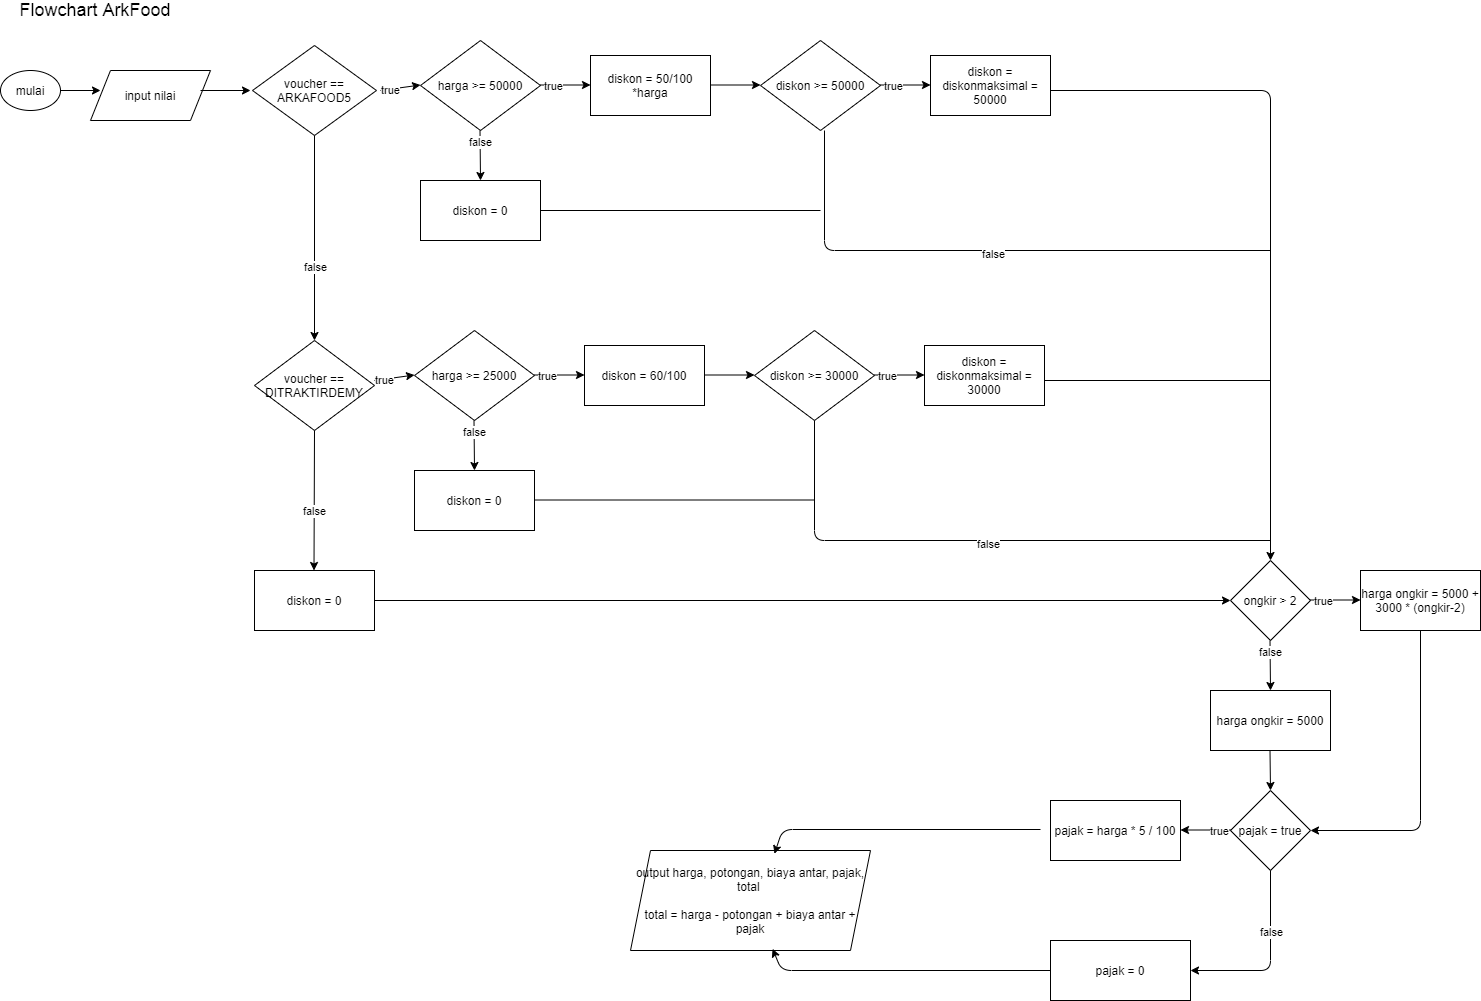

The diagram above was exported from draw.io. Its source (the exported page's mxGraphModel, read from the mxfile embedded in the PNG):
<mxGraphModel dx="3166" dy="1286" grid="1" gridSize="10" guides="1" tooltips="1" connect="1" arrows="1" fold="1" page="1" pageScale="1" pageWidth="827" pageHeight="1169" math="0" shadow="0">
  <root>
    <mxCell id="0" />
    <mxCell id="1" parent="0" />
    <mxCell id="PdI3yj3gRYtcm5vgH0xf-1" value="mulai" style="ellipse;whiteSpace=wrap;html=1;" vertex="1" parent="1">
      <mxGeometry x="40" y="110" width="60" height="40" as="geometry" />
    </mxCell>
    <mxCell id="PdI3yj3gRYtcm5vgH0xf-2" value="" style="endArrow=classic;html=1;" edge="1" parent="1">
      <mxGeometry width="50" height="50" relative="1" as="geometry">
        <mxPoint x="100" y="130" as="sourcePoint" />
        <mxPoint x="140" y="130" as="targetPoint" />
      </mxGeometry>
    </mxCell>
    <mxCell id="PdI3yj3gRYtcm5vgH0xf-3" value="input nilai" style="shape=parallelogram;perimeter=parallelogramPerimeter;whiteSpace=wrap;html=1;fixedSize=1;" vertex="1" parent="1">
      <mxGeometry x="130" y="110" width="120" height="50" as="geometry" />
    </mxCell>
    <mxCell id="PdI3yj3gRYtcm5vgH0xf-4" value="" style="endArrow=classic;html=1;" edge="1" parent="1">
      <mxGeometry width="50" height="50" relative="1" as="geometry">
        <mxPoint x="240" y="130" as="sourcePoint" />
        <mxPoint x="290" y="130" as="targetPoint" />
      </mxGeometry>
    </mxCell>
    <mxCell id="PdI3yj3gRYtcm5vgH0xf-5" value="voucher == ARKAFOOD5" style="rhombus;whiteSpace=wrap;html=1;" vertex="1" parent="1">
      <mxGeometry x="292" y="85" width="124" height="90" as="geometry" />
    </mxCell>
    <mxCell id="PdI3yj3gRYtcm5vgH0xf-6" value="" style="endArrow=classic;html=1;" edge="1" parent="1">
      <mxGeometry width="50" height="50" relative="1" as="geometry">
        <mxPoint x="420" y="130" as="sourcePoint" />
        <mxPoint x="460" y="124.5" as="targetPoint" />
      </mxGeometry>
    </mxCell>
    <mxCell id="PdI3yj3gRYtcm5vgH0xf-7" value="true" style="edgeLabel;html=1;align=center;verticalAlign=middle;resizable=0;points=[];" vertex="1" connectable="0" parent="PdI3yj3gRYtcm5vgH0xf-6">
      <mxGeometry x="-0.52" relative="1" as="geometry">
        <mxPoint y="1" as="offset" />
      </mxGeometry>
    </mxCell>
    <mxCell id="PdI3yj3gRYtcm5vgH0xf-8" value="" style="endArrow=classic;html=1;entryX=0.5;entryY=0;entryDx=0;entryDy=0;exitX=0.5;exitY=1;exitDx=0;exitDy=0;" edge="1" parent="1" source="PdI3yj3gRYtcm5vgH0xf-5" target="PdI3yj3gRYtcm5vgH0xf-11">
      <mxGeometry width="50" height="50" relative="1" as="geometry">
        <mxPoint x="390" y="210" as="sourcePoint" />
        <mxPoint x="350" y="230" as="targetPoint" />
      </mxGeometry>
    </mxCell>
    <mxCell id="PdI3yj3gRYtcm5vgH0xf-9" value="false" style="edgeLabel;html=1;align=center;verticalAlign=middle;resizable=0;points=[];" vertex="1" connectable="0" parent="PdI3yj3gRYtcm5vgH0xf-8">
      <mxGeometry x="0.5333" relative="1" as="geometry">
        <mxPoint y="-26" as="offset" />
      </mxGeometry>
    </mxCell>
    <mxCell id="PdI3yj3gRYtcm5vgH0xf-10" value="" style="endArrow=classic;html=1;" edge="1" parent="1">
      <mxGeometry width="50" height="50" relative="1" as="geometry">
        <mxPoint x="750" y="124.5" as="sourcePoint" />
        <mxPoint x="800" y="124.5" as="targetPoint" />
      </mxGeometry>
    </mxCell>
    <mxCell id="PdI3yj3gRYtcm5vgH0xf-11" value="voucher == DITRAKTIRDEMY" style="rhombus;whiteSpace=wrap;html=1;" vertex="1" parent="1">
      <mxGeometry x="294" y="380" width="120" height="90" as="geometry" />
    </mxCell>
    <mxCell id="PdI3yj3gRYtcm5vgH0xf-12" value="" style="endArrow=classic;html=1;" edge="1" parent="1">
      <mxGeometry width="50" height="50" relative="1" as="geometry">
        <mxPoint x="354" y="470" as="sourcePoint" />
        <mxPoint x="353.5" y="610" as="targetPoint" />
      </mxGeometry>
    </mxCell>
    <mxCell id="PdI3yj3gRYtcm5vgH0xf-13" value="false" style="edgeLabel;html=1;align=center;verticalAlign=middle;resizable=0;points=[];" vertex="1" connectable="0" parent="PdI3yj3gRYtcm5vgH0xf-12">
      <mxGeometry x="0.5333" relative="1" as="geometry">
        <mxPoint y="-26" as="offset" />
      </mxGeometry>
    </mxCell>
    <mxCell id="PdI3yj3gRYtcm5vgH0xf-14" value="diskon = 0" style="rounded=0;whiteSpace=wrap;html=1;" vertex="1" parent="1">
      <mxGeometry x="294" y="610" width="120" height="60" as="geometry" />
    </mxCell>
    <mxCell id="PdI3yj3gRYtcm5vgH0xf-15" value="harga &amp;gt;= 50000" style="rhombus;whiteSpace=wrap;html=1;" vertex="1" parent="1">
      <mxGeometry x="460" y="80" width="120" height="90" as="geometry" />
    </mxCell>
    <mxCell id="PdI3yj3gRYtcm5vgH0xf-16" value="" style="endArrow=classic;html=1;" edge="1" parent="1">
      <mxGeometry width="50" height="50" relative="1" as="geometry">
        <mxPoint x="580" y="124.5" as="sourcePoint" />
        <mxPoint x="630" y="124.5" as="targetPoint" />
      </mxGeometry>
    </mxCell>
    <mxCell id="PdI3yj3gRYtcm5vgH0xf-17" value="true" style="edgeLabel;html=1;align=center;verticalAlign=middle;resizable=0;points=[];" vertex="1" connectable="0" parent="PdI3yj3gRYtcm5vgH0xf-16">
      <mxGeometry x="-0.52" relative="1" as="geometry">
        <mxPoint y="1" as="offset" />
      </mxGeometry>
    </mxCell>
    <mxCell id="PdI3yj3gRYtcm5vgH0xf-18" value="diskon = 50/100 *harga" style="rounded=0;whiteSpace=wrap;html=1;" vertex="1" parent="1">
      <mxGeometry x="630" y="95" width="120" height="60" as="geometry" />
    </mxCell>
    <mxCell id="PdI3yj3gRYtcm5vgH0xf-19" value="" style="endArrow=classic;html=1;exitX=0.5;exitY=1;exitDx=0;exitDy=0;" edge="1" parent="1">
      <mxGeometry width="50" height="50" relative="1" as="geometry">
        <mxPoint x="519.5000000000005" y="170" as="sourcePoint" />
        <mxPoint x="520" y="220" as="targetPoint" />
      </mxGeometry>
    </mxCell>
    <mxCell id="PdI3yj3gRYtcm5vgH0xf-20" value="false" style="edgeLabel;html=1;align=center;verticalAlign=middle;resizable=0;points=[];" vertex="1" connectable="0" parent="PdI3yj3gRYtcm5vgH0xf-19">
      <mxGeometry x="0.5333" relative="1" as="geometry">
        <mxPoint y="-26" as="offset" />
      </mxGeometry>
    </mxCell>
    <mxCell id="PdI3yj3gRYtcm5vgH0xf-21" value="diskon = 0" style="rounded=0;whiteSpace=wrap;html=1;" vertex="1" parent="1">
      <mxGeometry x="460" y="220" width="120" height="60" as="geometry" />
    </mxCell>
    <mxCell id="PdI3yj3gRYtcm5vgH0xf-22" value="" style="endArrow=classic;html=1;" edge="1" parent="1">
      <mxGeometry width="50" height="50" relative="1" as="geometry">
        <mxPoint x="414" y="420" as="sourcePoint" />
        <mxPoint x="454" y="414.5" as="targetPoint" />
      </mxGeometry>
    </mxCell>
    <mxCell id="PdI3yj3gRYtcm5vgH0xf-23" value="true" style="edgeLabel;html=1;align=center;verticalAlign=middle;resizable=0;points=[];" vertex="1" connectable="0" parent="PdI3yj3gRYtcm5vgH0xf-22">
      <mxGeometry x="-0.52" relative="1" as="geometry">
        <mxPoint y="1" as="offset" />
      </mxGeometry>
    </mxCell>
    <mxCell id="PdI3yj3gRYtcm5vgH0xf-24" value="harga &amp;gt;= 25000" style="rhombus;whiteSpace=wrap;html=1;" vertex="1" parent="1">
      <mxGeometry x="454" y="370" width="120" height="90" as="geometry" />
    </mxCell>
    <mxCell id="PdI3yj3gRYtcm5vgH0xf-25" value="" style="endArrow=classic;html=1;" edge="1" parent="1">
      <mxGeometry width="50" height="50" relative="1" as="geometry">
        <mxPoint x="574" y="414.5" as="sourcePoint" />
        <mxPoint x="624" y="414.5" as="targetPoint" />
      </mxGeometry>
    </mxCell>
    <mxCell id="PdI3yj3gRYtcm5vgH0xf-26" value="true" style="edgeLabel;html=1;align=center;verticalAlign=middle;resizable=0;points=[];" vertex="1" connectable="0" parent="PdI3yj3gRYtcm5vgH0xf-25">
      <mxGeometry x="-0.52" relative="1" as="geometry">
        <mxPoint y="1" as="offset" />
      </mxGeometry>
    </mxCell>
    <mxCell id="PdI3yj3gRYtcm5vgH0xf-27" value="diskon = 60/100" style="rounded=0;whiteSpace=wrap;html=1;" vertex="1" parent="1">
      <mxGeometry x="624" y="385" width="120" height="60" as="geometry" />
    </mxCell>
    <mxCell id="PdI3yj3gRYtcm5vgH0xf-28" value="" style="endArrow=classic;html=1;exitX=0.5;exitY=1;exitDx=0;exitDy=0;" edge="1" parent="1">
      <mxGeometry width="50" height="50" relative="1" as="geometry">
        <mxPoint x="513.5" y="460" as="sourcePoint" />
        <mxPoint x="514" y="510" as="targetPoint" />
      </mxGeometry>
    </mxCell>
    <mxCell id="PdI3yj3gRYtcm5vgH0xf-29" value="false" style="edgeLabel;html=1;align=center;verticalAlign=middle;resizable=0;points=[];" vertex="1" connectable="0" parent="PdI3yj3gRYtcm5vgH0xf-28">
      <mxGeometry x="0.5333" relative="1" as="geometry">
        <mxPoint y="-26" as="offset" />
      </mxGeometry>
    </mxCell>
    <mxCell id="PdI3yj3gRYtcm5vgH0xf-30" value="diskon = 0" style="rounded=0;whiteSpace=wrap;html=1;" vertex="1" parent="1">
      <mxGeometry x="454" y="510" width="120" height="60" as="geometry" />
    </mxCell>
    <mxCell id="PdI3yj3gRYtcm5vgH0xf-31" value="diskon &amp;gt;= 50000" style="rhombus;whiteSpace=wrap;html=1;" vertex="1" parent="1">
      <mxGeometry x="800" y="80" width="120" height="90" as="geometry" />
    </mxCell>
    <mxCell id="PdI3yj3gRYtcm5vgH0xf-32" value="" style="endArrow=classic;html=1;" edge="1" parent="1">
      <mxGeometry width="50" height="50" relative="1" as="geometry">
        <mxPoint x="920" y="124.5" as="sourcePoint" />
        <mxPoint x="970" y="124.5" as="targetPoint" />
      </mxGeometry>
    </mxCell>
    <mxCell id="PdI3yj3gRYtcm5vgH0xf-33" value="true" style="edgeLabel;html=1;align=center;verticalAlign=middle;resizable=0;points=[];" vertex="1" connectable="0" parent="PdI3yj3gRYtcm5vgH0xf-32">
      <mxGeometry x="-0.52" relative="1" as="geometry">
        <mxPoint y="1" as="offset" />
      </mxGeometry>
    </mxCell>
    <mxCell id="PdI3yj3gRYtcm5vgH0xf-34" value="diskon = diskonmaksimal = 50000" style="rounded=0;whiteSpace=wrap;html=1;" vertex="1" parent="1">
      <mxGeometry x="970" y="95" width="120" height="60" as="geometry" />
    </mxCell>
    <mxCell id="PdI3yj3gRYtcm5vgH0xf-35" value="" style="endArrow=classic;html=1;" edge="1" parent="1">
      <mxGeometry width="50" height="50" relative="1" as="geometry">
        <mxPoint x="744" y="414.5" as="sourcePoint" />
        <mxPoint x="794" y="414.5" as="targetPoint" />
      </mxGeometry>
    </mxCell>
    <mxCell id="PdI3yj3gRYtcm5vgH0xf-36" value="diskon &amp;gt;= 30000" style="rhombus;whiteSpace=wrap;html=1;" vertex="1" parent="1">
      <mxGeometry x="794" y="370" width="120" height="90" as="geometry" />
    </mxCell>
    <mxCell id="PdI3yj3gRYtcm5vgH0xf-37" value="" style="endArrow=classic;html=1;" edge="1" parent="1">
      <mxGeometry width="50" height="50" relative="1" as="geometry">
        <mxPoint x="914" y="414.5" as="sourcePoint" />
        <mxPoint x="964" y="414.5" as="targetPoint" />
      </mxGeometry>
    </mxCell>
    <mxCell id="PdI3yj3gRYtcm5vgH0xf-38" value="true" style="edgeLabel;html=1;align=center;verticalAlign=middle;resizable=0;points=[];" vertex="1" connectable="0" parent="PdI3yj3gRYtcm5vgH0xf-37">
      <mxGeometry x="-0.52" relative="1" as="geometry">
        <mxPoint y="1" as="offset" />
      </mxGeometry>
    </mxCell>
    <mxCell id="PdI3yj3gRYtcm5vgH0xf-39" value="diskon = diskonmaksimal = 30000" style="rounded=0;whiteSpace=wrap;html=1;" vertex="1" parent="1">
      <mxGeometry x="964" y="385" width="120" height="60" as="geometry" />
    </mxCell>
    <mxCell id="PdI3yj3gRYtcm5vgH0xf-40" value="" style="endArrow=classic;html=1;" edge="1" parent="1">
      <mxGeometry width="50" height="50" relative="1" as="geometry">
        <mxPoint x="1090" y="130" as="sourcePoint" />
        <mxPoint x="1310" y="600" as="targetPoint" />
        <Array as="points">
          <mxPoint x="1310" y="130" />
        </Array>
      </mxGeometry>
    </mxCell>
    <mxCell id="PdI3yj3gRYtcm5vgH0xf-41" value="" style="endArrow=none;html=1;" edge="1" parent="1">
      <mxGeometry width="50" height="50" relative="1" as="geometry">
        <mxPoint x="1084" y="420" as="sourcePoint" />
        <mxPoint x="1310" y="420" as="targetPoint" />
      </mxGeometry>
    </mxCell>
    <mxCell id="PdI3yj3gRYtcm5vgH0xf-42" value="" style="endArrow=none;html=1;" edge="1" parent="1">
      <mxGeometry width="50" height="50" relative="1" as="geometry">
        <mxPoint x="864" y="170" as="sourcePoint" />
        <mxPoint x="1310" y="290" as="targetPoint" />
        <Array as="points">
          <mxPoint x="864" y="290" />
        </Array>
      </mxGeometry>
    </mxCell>
    <mxCell id="PdI3yj3gRYtcm5vgH0xf-43" value="false" style="edgeLabel;html=1;align=center;verticalAlign=middle;resizable=0;points=[];" vertex="1" connectable="0" parent="PdI3yj3gRYtcm5vgH0xf-42">
      <mxGeometry x="0.018" y="-3" relative="1" as="geometry">
        <mxPoint as="offset" />
      </mxGeometry>
    </mxCell>
    <mxCell id="PdI3yj3gRYtcm5vgH0xf-44" value="" style="endArrow=none;html=1;exitX=1;exitY=0.5;exitDx=0;exitDy=0;" edge="1" parent="1" source="PdI3yj3gRYtcm5vgH0xf-21">
      <mxGeometry width="50" height="50" relative="1" as="geometry">
        <mxPoint x="810" y="300" as="sourcePoint" />
        <mxPoint x="860" y="250" as="targetPoint" />
      </mxGeometry>
    </mxCell>
    <mxCell id="PdI3yj3gRYtcm5vgH0xf-45" value="" style="endArrow=none;html=1;" edge="1" parent="1">
      <mxGeometry width="50" height="50" relative="1" as="geometry">
        <mxPoint x="854" y="460" as="sourcePoint" />
        <mxPoint x="1310" y="580" as="targetPoint" />
        <Array as="points">
          <mxPoint x="854" y="580" />
        </Array>
      </mxGeometry>
    </mxCell>
    <mxCell id="PdI3yj3gRYtcm5vgH0xf-46" value="false" style="edgeLabel;html=1;align=center;verticalAlign=middle;resizable=0;points=[];" vertex="1" connectable="0" parent="PdI3yj3gRYtcm5vgH0xf-45">
      <mxGeometry x="0.018" y="-3" relative="1" as="geometry">
        <mxPoint as="offset" />
      </mxGeometry>
    </mxCell>
    <mxCell id="PdI3yj3gRYtcm5vgH0xf-47" value="" style="endArrow=none;html=1;exitX=1;exitY=0.5;exitDx=0;exitDy=0;" edge="1" parent="1">
      <mxGeometry width="50" height="50" relative="1" as="geometry">
        <mxPoint x="574" y="539.5" as="sourcePoint" />
        <mxPoint x="854" y="539.5" as="targetPoint" />
      </mxGeometry>
    </mxCell>
    <mxCell id="PdI3yj3gRYtcm5vgH0xf-48" value="" style="endArrow=classic;html=1;exitX=1;exitY=0.5;exitDx=0;exitDy=0;entryX=0;entryY=0.5;entryDx=0;entryDy=0;" edge="1" parent="1" source="PdI3yj3gRYtcm5vgH0xf-14" target="PdI3yj3gRYtcm5vgH0xf-49">
      <mxGeometry width="50" height="50" relative="1" as="geometry">
        <mxPoint x="440" y="720" as="sourcePoint" />
        <mxPoint x="1000" y="640" as="targetPoint" />
      </mxGeometry>
    </mxCell>
    <mxCell id="PdI3yj3gRYtcm5vgH0xf-49" value="ongkir &amp;gt; 2" style="rhombus;whiteSpace=wrap;html=1;" vertex="1" parent="1">
      <mxGeometry x="1270" y="600" width="80" height="80" as="geometry" />
    </mxCell>
    <mxCell id="PdI3yj3gRYtcm5vgH0xf-50" value="" style="endArrow=classic;html=1;" edge="1" parent="1">
      <mxGeometry width="50" height="50" relative="1" as="geometry">
        <mxPoint x="1350" y="639.5" as="sourcePoint" />
        <mxPoint x="1400" y="639.5" as="targetPoint" />
      </mxGeometry>
    </mxCell>
    <mxCell id="PdI3yj3gRYtcm5vgH0xf-51" value="true" style="edgeLabel;html=1;align=center;verticalAlign=middle;resizable=0;points=[];" vertex="1" connectable="0" parent="PdI3yj3gRYtcm5vgH0xf-50">
      <mxGeometry x="-0.52" relative="1" as="geometry">
        <mxPoint y="1" as="offset" />
      </mxGeometry>
    </mxCell>
    <mxCell id="PdI3yj3gRYtcm5vgH0xf-52" value="" style="endArrow=classic;html=1;exitX=0.5;exitY=1;exitDx=0;exitDy=0;" edge="1" parent="1">
      <mxGeometry width="50" height="50" relative="1" as="geometry">
        <mxPoint x="1309.5" y="680" as="sourcePoint" />
        <mxPoint x="1310" y="730" as="targetPoint" />
      </mxGeometry>
    </mxCell>
    <mxCell id="PdI3yj3gRYtcm5vgH0xf-53" value="false" style="edgeLabel;html=1;align=center;verticalAlign=middle;resizable=0;points=[];" vertex="1" connectable="0" parent="PdI3yj3gRYtcm5vgH0xf-52">
      <mxGeometry x="0.5333" relative="1" as="geometry">
        <mxPoint y="-26" as="offset" />
      </mxGeometry>
    </mxCell>
    <mxCell id="PdI3yj3gRYtcm5vgH0xf-54" value="harga ongkir = 5000" style="rounded=0;whiteSpace=wrap;html=1;" vertex="1" parent="1">
      <mxGeometry x="1250" y="730" width="120" height="60" as="geometry" />
    </mxCell>
    <mxCell id="PdI3yj3gRYtcm5vgH0xf-55" value="harga ongkir = 5000 + 3000 * (ongkir-2)" style="rounded=0;whiteSpace=wrap;html=1;" vertex="1" parent="1">
      <mxGeometry x="1400" y="610" width="120" height="60" as="geometry" />
    </mxCell>
    <mxCell id="PdI3yj3gRYtcm5vgH0xf-56" value="" style="endArrow=classic;html=1;exitX=0.5;exitY=1;exitDx=0;exitDy=0;entryX=1;entryY=0.5;entryDx=0;entryDy=0;" edge="1" parent="1" source="PdI3yj3gRYtcm5vgH0xf-55" target="PdI3yj3gRYtcm5vgH0xf-57">
      <mxGeometry width="50" height="50" relative="1" as="geometry">
        <mxPoint x="1490" y="760" as="sourcePoint" />
        <mxPoint x="1460" y="870" as="targetPoint" />
        <Array as="points">
          <mxPoint x="1460" y="870" />
        </Array>
      </mxGeometry>
    </mxCell>
    <mxCell id="PdI3yj3gRYtcm5vgH0xf-57" value="pajak = true" style="rhombus;whiteSpace=wrap;html=1;" vertex="1" parent="1">
      <mxGeometry x="1270" y="830" width="80" height="80" as="geometry" />
    </mxCell>
    <mxCell id="PdI3yj3gRYtcm5vgH0xf-58" value="" style="endArrow=classic;html=1;exitX=0.5;exitY=1;exitDx=0;exitDy=0;" edge="1" parent="1">
      <mxGeometry width="50" height="50" relative="1" as="geometry">
        <mxPoint x="1309.5" y="790" as="sourcePoint" />
        <mxPoint x="1310" y="830" as="targetPoint" />
      </mxGeometry>
    </mxCell>
    <mxCell id="PdI3yj3gRYtcm5vgH0xf-59" value="" style="endArrow=classic;html=1;exitX=0.5;exitY=1;exitDx=0;exitDy=0;" edge="1" parent="1">
      <mxGeometry width="50" height="50" relative="1" as="geometry">
        <mxPoint x="1310" y="910" as="sourcePoint" />
        <mxPoint x="1230" y="1010" as="targetPoint" />
        <Array as="points">
          <mxPoint x="1310" y="1010" />
        </Array>
      </mxGeometry>
    </mxCell>
    <mxCell id="PdI3yj3gRYtcm5vgH0xf-60" value="false" style="edgeLabel;html=1;align=center;verticalAlign=middle;resizable=0;points=[];" vertex="1" connectable="0" parent="PdI3yj3gRYtcm5vgH0xf-59">
      <mxGeometry x="-0.3222" relative="1" as="geometry">
        <mxPoint as="offset" />
      </mxGeometry>
    </mxCell>
    <mxCell id="PdI3yj3gRYtcm5vgH0xf-61" value="pajak = 0" style="rounded=0;whiteSpace=wrap;html=1;" vertex="1" parent="1">
      <mxGeometry x="1090" y="980" width="140" height="60" as="geometry" />
    </mxCell>
    <mxCell id="PdI3yj3gRYtcm5vgH0xf-62" value="" style="endArrow=classic;html=1;" edge="1" parent="1">
      <mxGeometry width="50" height="50" relative="1" as="geometry">
        <mxPoint x="1270" y="869.5" as="sourcePoint" />
        <mxPoint x="1220" y="869.5" as="targetPoint" />
      </mxGeometry>
    </mxCell>
    <mxCell id="PdI3yj3gRYtcm5vgH0xf-63" value="true" style="edgeLabel;html=1;align=center;verticalAlign=middle;resizable=0;points=[];" vertex="1" connectable="0" parent="PdI3yj3gRYtcm5vgH0xf-62">
      <mxGeometry x="-0.52" relative="1" as="geometry">
        <mxPoint y="1" as="offset" />
      </mxGeometry>
    </mxCell>
    <mxCell id="PdI3yj3gRYtcm5vgH0xf-64" value="pajak = harga * 5 / 100" style="rounded=0;whiteSpace=wrap;html=1;" vertex="1" parent="1">
      <mxGeometry x="1090" y="840" width="130" height="60" as="geometry" />
    </mxCell>
    <mxCell id="PdI3yj3gRYtcm5vgH0xf-65" value="output harga, potongan, biaya antar, pajak, total&amp;nbsp;&lt;br&gt;&lt;br&gt;total = harga - potongan + biaya antar + pajak" style="shape=parallelogram;perimeter=parallelogramPerimeter;whiteSpace=wrap;html=1;fixedSize=1;size=20;" vertex="1" parent="1">
      <mxGeometry x="670" y="890" width="240" height="100" as="geometry" />
    </mxCell>
    <mxCell id="PdI3yj3gRYtcm5vgH0xf-66" value="" style="endArrow=classic;html=1;entryX=0.6;entryY=0.033;entryDx=0;entryDy=0;entryPerimeter=0;" edge="1" parent="1" target="PdI3yj3gRYtcm5vgH0xf-65">
      <mxGeometry width="50" height="50" relative="1" as="geometry">
        <mxPoint x="1080" y="869" as="sourcePoint" />
        <mxPoint x="810" y="869" as="targetPoint" />
        <Array as="points">
          <mxPoint x="822" y="869" />
        </Array>
      </mxGeometry>
    </mxCell>
    <mxCell id="PdI3yj3gRYtcm5vgH0xf-67" value="" style="endArrow=classic;html=1;entryX=0.592;entryY=0.983;entryDx=0;entryDy=0;entryPerimeter=0;" edge="1" parent="1" target="PdI3yj3gRYtcm5vgH0xf-65">
      <mxGeometry width="50" height="50" relative="1" as="geometry">
        <mxPoint x="1090" y="1010" as="sourcePoint" />
        <mxPoint x="760" y="1040" as="targetPoint" />
        <Array as="points">
          <mxPoint x="821" y="1010" />
        </Array>
      </mxGeometry>
    </mxCell>
    <mxCell id="PdI3yj3gRYtcm5vgH0xf-68" value="&lt;font style=&quot;font-size: 18px&quot;&gt;Flowchart ArkFood&lt;/font&gt;" style="text;html=1;strokeColor=none;fillColor=none;align=center;verticalAlign=middle;whiteSpace=wrap;rounded=0;" vertex="1" parent="1">
      <mxGeometry x="40" y="40" width="190" height="20" as="geometry" />
    </mxCell>
  </root>
</mxGraphModel>